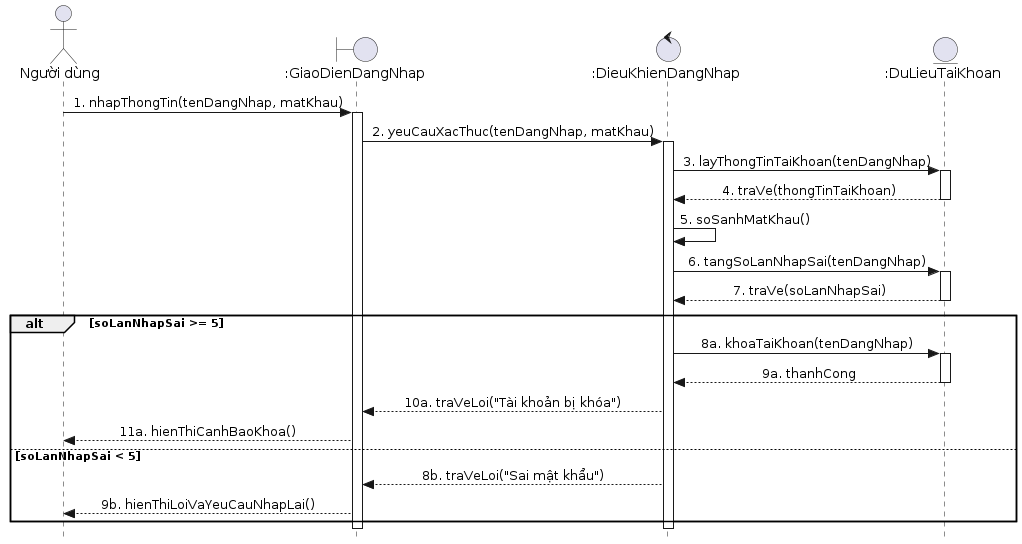

The diagram above was rendered by PlantUML. Its source (embedded in the PNG):
@startuml
skinparam style strictuml
skinparam sequenceMessageAlign center

actor "Người dùng" as NguoiDung
boundary ":GiaoDienDangNhap" as GiaoDien
control ":DieuKhienDangNhap" as DieuKhien
entity ":DuLieuTaiKhoan" as CSDL_TaiKhoan

NguoiDung -> GiaoDien : 1. nhapThongTin(tenDangNhap, matKhau)
activate GiaoDien
GiaoDien -> DieuKhien : 2. yeuCauXacThuc(tenDangNhap, matKhau)
activate DieuKhien

DieuKhien -> CSDL_TaiKhoan : 3. layThongTinTaiKhoan(tenDangNhap)
activate CSDL_TaiKhoan
CSDL_TaiKhoan --> DieuKhien : 4. traVe(thongTinTaiKhoan)
deactivate CSDL_TaiKhoan

DieuKhien -> DieuKhien : 5. soSanhMatKhau()

DieuKhien -> CSDL_TaiKhoan : 6. tangSoLanNhapSai(tenDangNhap)
activate CSDL_TaiKhoan
CSDL_TaiKhoan --> DieuKhien : 7. traVe(soLanNhapSai)
deactivate CSDL_TaiKhoan

alt soLanNhapSai >= 5
    DieuKhien -> CSDL_TaiKhoan : 8a. khoaTaiKhoan(tenDangNhap)
    activate CSDL_TaiKhoan
    CSDL_TaiKhoan --> DieuKhien : 9a. thanhCong
    deactivate CSDL_TaiKhoan
    DieuKhien --> GiaoDien : 10a. traVeLoi("Tài khoản bị khóa")
    GiaoDien --> NguoiDung : 11a. hienThiCanhBaoKhoa()
else soLanNhapSai < 5
    DieuKhien --> GiaoDien : 8b. traVeLoi("Sai mật khẩu")
    GiaoDien --> NguoiDung : 9b. hienThiLoiVaYeuCauNhapLai()
end
deactivate DieuKhien
deactivate GiaoDien
@enduml